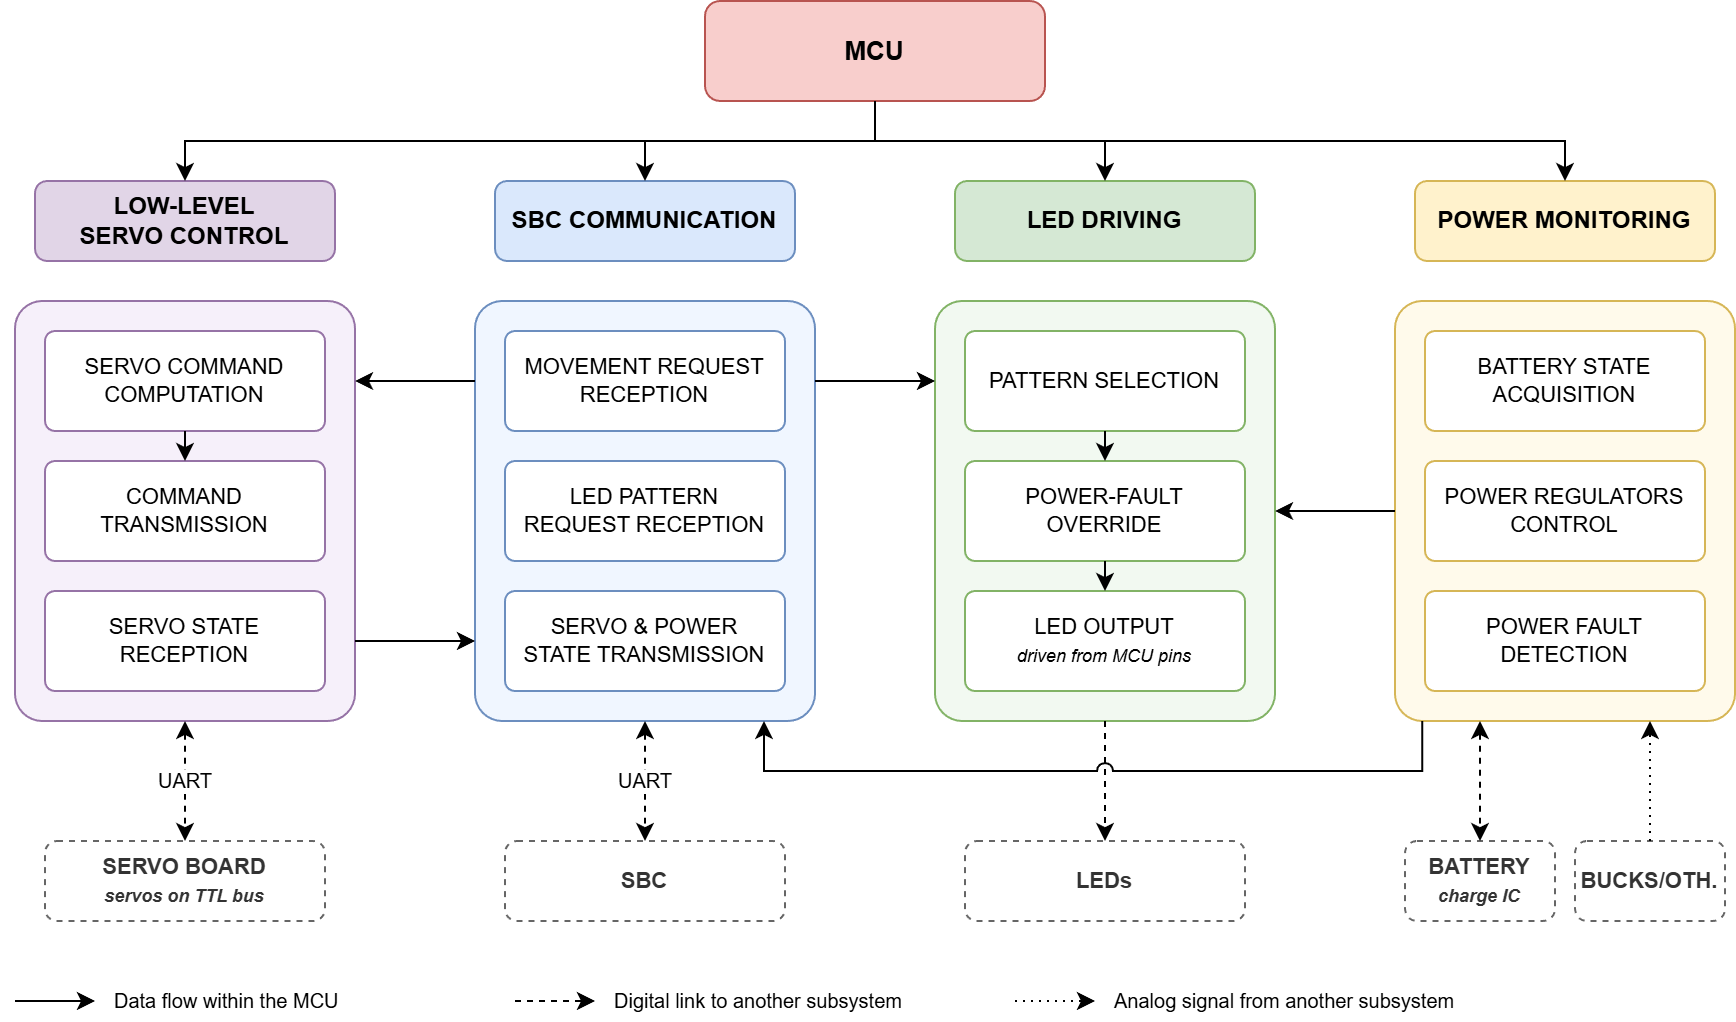

The diagram above was exported from draw.io. Its source (the exported page's mxGraphModel, read from the mxfile embedded in the PNG):
<mxGraphModel dx="1042" dy="634" grid="1" gridSize="10" guides="1" tooltips="1" connect="1" arrows="1" fold="1" page="0" pageScale="1" pageWidth="827" pageHeight="1169" math="0" shadow="0" adaptiveColors="auto">
  <root>
    <mxCell id="0" />
    <mxCell id="1" parent="0" />
    <mxCell id="root" parent="1" style="rounded=1;whiteSpace=wrap;html=1;fillColor=#f8cecc;strokeColor=#b85450;fontStyle=1;fontSize=13;" value="MCU" vertex="1">
      <mxGeometry height="50" width="170" x="365" y="20" as="geometry" />
    </mxCell>
    <mxCell id="srv_h" parent="1" style="rounded=1;whiteSpace=wrap;html=1;fillColor=#e1d5e7;strokeColor=#9673a6;fontStyle=1;fontSize=12;" value="LOW-LEVEL&lt;br&gt;SERVO CONTROL" vertex="1">
      <mxGeometry height="40" width="150" x="30" y="110" as="geometry" />
    </mxCell>
    <mxCell id="e_srv" edge="1" parent="1" source="root" style="edgeStyle=orthogonalEdgeStyle;rounded=0;html=1;endArrow=classic;endFill=1;exitX=0.5;exitY=1;exitDx=0;exitDy=0;entryX=0.5;entryY=0;entryDx=0;entryDy=0;" target="srv_h" value="">
      <mxGeometry relative="1" as="geometry" />
    </mxCell>
    <mxCell id="srv_c" parent="1" style="rounded=1;arcSize=8;whiteSpace=wrap;html=1;container=1;pointerEvents=0;fillColor=#f6f0fa;strokeColor=#9673a6;" value="" vertex="1">
      <mxGeometry height="210" width="170" x="20" y="170" as="geometry" />
    </mxCell>
    <mxCell id="srv_f0" parent="srv_c" style="rounded=1;arcSize=10;whiteSpace=wrap;html=1;fillColor=#FFFFFF;strokeColor=#9673a6;fontSize=11;" value="SERVO COMMAND&lt;br&gt;COMPUTATION" vertex="1">
      <mxGeometry height="50" width="140" x="15" y="15" as="geometry" />
    </mxCell>
    <mxCell id="srv_f1" parent="srv_c" style="rounded=1;arcSize=10;whiteSpace=wrap;html=1;fillColor=#FFFFFF;strokeColor=#9673a6;fontSize=11;" value="COMMAND&lt;br&gt;TRANSMISSION" vertex="1">
      <mxGeometry height="50" width="140" x="15" y="80" as="geometry" />
    </mxCell>
    <mxCell id="srv_f2" parent="srv_c" style="rounded=1;arcSize=10;whiteSpace=wrap;html=1;fillColor=#FFFFFF;strokeColor=#9673a6;fontSize=11;" value="SERVO STATE&lt;br&gt;RECEPTION" vertex="1">
      <mxGeometry height="50" width="140" x="15" y="145" as="geometry" />
    </mxCell>
    <mxCell id="srv_a01" edge="1" parent="srv_c" source="srv_f0" style="edgeStyle=orthogonalEdgeStyle;rounded=0;html=1;endArrow=classic;endFill=1;" target="srv_f1" value="">
      <mxGeometry relative="1" as="geometry" />
    </mxCell>
    <mxCell id="srv_if0" parent="1" style="rounded=1;whiteSpace=wrap;html=1;fillColor=#FFFFFF;strokeColor=#666666;dashed=1;fontStyle=1;fontSize=11;fontColor=#333333;" value="SERVO BOARD&lt;br&gt;&lt;font style=&quot;font-size: 9px;&quot;&gt;&lt;i&gt;servos on TTL bus&lt;/i&gt;&lt;/font&gt;" vertex="1">
      <mxGeometry height="40" width="140" x="35" y="440" as="geometry" />
    </mxCell>
    <mxCell id="srv_ie0" edge="1" parent="1" source="srv_c" style="edgeStyle=orthogonalEdgeStyle;rounded=0;html=1;endArrow=classic;endFill=1;dashed=1;exitX=0.5;exitY=1;exitDx=0;exitDy=0;entryX=0.5;entryY=0;entryDx=0;entryDy=0;fontSize=10;labelBackgroundColor=#ffffff;startArrow=classic;startFill=1;" target="srv_if0" value="UART">
      <mxGeometry relative="1" as="geometry" />
    </mxCell>
    <mxCell id="sbc_h" parent="1" style="rounded=1;whiteSpace=wrap;html=1;fillColor=#dae8fc;strokeColor=#6c8ebf;fontStyle=1;fontSize=12;" value="SBC COMMUNICATION" vertex="1">
      <mxGeometry height="40" width="150" x="260" y="110" as="geometry" />
    </mxCell>
    <mxCell id="e_sbc" edge="1" parent="1" source="root" style="edgeStyle=orthogonalEdgeStyle;rounded=0;html=1;endArrow=classic;endFill=1;exitX=0.5;exitY=1;exitDx=0;exitDy=0;entryX=0.5;entryY=0;entryDx=0;entryDy=0;" target="sbc_h" value="">
      <mxGeometry relative="1" as="geometry" />
    </mxCell>
    <mxCell id="sbc_c" parent="1" style="rounded=1;arcSize=8;whiteSpace=wrap;html=1;container=1;pointerEvents=0;fillColor=#f0f6ff;strokeColor=#6c8ebf;" value="" vertex="1">
      <mxGeometry height="210" width="170" x="250" y="170" as="geometry" />
    </mxCell>
    <mxCell id="sbc_f0" parent="sbc_c" style="rounded=1;arcSize=10;whiteSpace=wrap;html=1;fillColor=#FFFFFF;strokeColor=#6c8ebf;fontSize=11;" value="MOVEMENT REQUEST&lt;br&gt;RECEPTION" vertex="1">
      <mxGeometry height="50" width="140" x="15" y="15" as="geometry" />
    </mxCell>
    <mxCell id="sbc_f1" parent="sbc_c" style="rounded=1;arcSize=10;whiteSpace=wrap;html=1;fillColor=#FFFFFF;strokeColor=#6c8ebf;fontSize=11;" value="LED PATTERN&lt;br&gt;REQUEST RECEPTION" vertex="1">
      <mxGeometry height="50" width="140" x="15" y="80" as="geometry" />
    </mxCell>
    <mxCell id="sbc_f2" parent="sbc_c" style="rounded=1;arcSize=10;whiteSpace=wrap;html=1;fillColor=#FFFFFF;strokeColor=#6c8ebf;fontSize=11;" value="SERVO &amp;amp; POWER&lt;br&gt;STATE TRANSMISSION" vertex="1">
      <mxGeometry height="50" width="140" x="15" y="145" as="geometry" />
    </mxCell>
    <mxCell id="sbc_if0" parent="1" style="rounded=1;whiteSpace=wrap;html=1;fillColor=#FFFFFF;strokeColor=#666666;dashed=1;fontStyle=1;fontSize=11;fontColor=#333333;" value="SBC" vertex="1">
      <mxGeometry height="40" width="140" x="265" y="440" as="geometry" />
    </mxCell>
    <mxCell id="sbc_ie0" edge="1" parent="1" source="sbc_c" style="edgeStyle=orthogonalEdgeStyle;rounded=0;html=1;endArrow=classic;endFill=1;dashed=1;exitX=0.5;exitY=1;exitDx=0;exitDy=0;entryX=0.5;entryY=0;entryDx=0;entryDy=0;fontSize=10;labelBackgroundColor=#ffffff;startArrow=classic;startFill=1;" target="sbc_if0" value="UART">
      <mxGeometry relative="1" as="geometry" />
    </mxCell>
    <mxCell id="led_h" parent="1" style="rounded=1;whiteSpace=wrap;html=1;fillColor=#d5e8d4;strokeColor=#82b366;fontStyle=1;fontSize=12;" value="LED DRIVING" vertex="1">
      <mxGeometry height="40" width="150" x="490" y="110" as="geometry" />
    </mxCell>
    <mxCell id="e_led" edge="1" parent="1" source="root" style="edgeStyle=orthogonalEdgeStyle;rounded=0;html=1;endArrow=classic;endFill=1;exitX=0.5;exitY=1;exitDx=0;exitDy=0;entryX=0.5;entryY=0;entryDx=0;entryDy=0;" target="led_h" value="">
      <mxGeometry relative="1" as="geometry" />
    </mxCell>
    <mxCell id="led_c" parent="1" style="rounded=1;arcSize=8;whiteSpace=wrap;html=1;container=1;pointerEvents=0;fillColor=#f2f9f1;strokeColor=#82b366;" value="" vertex="1">
      <mxGeometry height="210" width="170" x="480" y="170" as="geometry" />
    </mxCell>
    <mxCell id="led_f0" parent="led_c" style="rounded=1;arcSize=10;whiteSpace=wrap;html=1;fillColor=#FFFFFF;strokeColor=#82b366;fontSize=11;" value="PATTERN SELECTION" vertex="1">
      <mxGeometry height="50" width="140" x="15" y="15" as="geometry" />
    </mxCell>
    <mxCell id="led_f1" parent="led_c" style="rounded=1;arcSize=10;whiteSpace=wrap;html=1;fillColor=#FFFFFF;strokeColor=#82b366;fontSize=11;" value="POWER-FAULT&lt;br&gt;OVERRIDE" vertex="1">
      <mxGeometry height="50" width="140" x="15" y="80" as="geometry" />
    </mxCell>
    <mxCell id="led_f2" parent="led_c" style="rounded=1;arcSize=10;whiteSpace=wrap;html=1;fillColor=#FFFFFF;strokeColor=#82b366;fontSize=11;" value="LED OUTPUT&lt;br&gt;&lt;font style=&quot;font-size: 9px;&quot;&gt;&lt;i&gt;driven from MCU pins&lt;/i&gt;&lt;/font&gt;" vertex="1">
      <mxGeometry height="50" width="140" x="15" y="145" as="geometry" />
    </mxCell>
    <mxCell id="led_a01" edge="1" parent="led_c" source="led_f0" style="edgeStyle=orthogonalEdgeStyle;rounded=0;html=1;endArrow=classic;endFill=1;" target="led_f1" value="">
      <mxGeometry relative="1" as="geometry" />
    </mxCell>
    <mxCell id="led_a12" edge="1" parent="led_c" source="led_f1" style="edgeStyle=orthogonalEdgeStyle;rounded=0;html=1;endArrow=classic;endFill=1;" target="led_f2" value="">
      <mxGeometry relative="1" as="geometry" />
    </mxCell>
    <mxCell id="led_if0" parent="1" style="rounded=1;whiteSpace=wrap;html=1;fillColor=#FFFFFF;strokeColor=#666666;dashed=1;fontStyle=1;fontSize=11;fontColor=#333333;" value="LEDs" vertex="1">
      <mxGeometry height="40" width="140" x="495" y="440" as="geometry" />
    </mxCell>
    <mxCell id="led_ie0" edge="1" parent="1" source="led_c" style="edgeStyle=orthogonalEdgeStyle;rounded=0;html=1;endArrow=classic;endFill=1;dashed=1;exitX=0.5;exitY=1;exitDx=0;exitDy=0;entryX=0.5;entryY=0;entryDx=0;entryDy=0;fontSize=10;labelBackgroundColor=#ffffff;" target="led_if0" value="">
      <mxGeometry relative="1" as="geometry" />
    </mxCell>
    <mxCell id="pwr_h" parent="1" style="rounded=1;whiteSpace=wrap;html=1;fillColor=#fff2cc;strokeColor=#d6b656;fontStyle=1;fontSize=12;" value="POWER MONITORING" vertex="1">
      <mxGeometry height="40" width="150" x="720" y="110" as="geometry" />
    </mxCell>
    <mxCell id="e_pwr" edge="1" parent="1" source="root" style="edgeStyle=orthogonalEdgeStyle;rounded=0;html=1;endArrow=classic;endFill=1;exitX=0.5;exitY=1;exitDx=0;exitDy=0;entryX=0.5;entryY=0;entryDx=0;entryDy=0;" target="pwr_h" value="">
      <mxGeometry relative="1" as="geometry" />
    </mxCell>
    <mxCell id="pwr_c" parent="1" style="rounded=1;arcSize=8;whiteSpace=wrap;html=1;container=1;pointerEvents=0;fillColor=#fffaeb;strokeColor=#d6b656;" value="" vertex="1">
      <mxGeometry height="210" width="170" x="710" y="170" as="geometry" />
    </mxCell>
    <mxCell id="pwr_f0" parent="pwr_c" style="rounded=1;arcSize=10;whiteSpace=wrap;html=1;fillColor=#FFFFFF;strokeColor=#d6b656;fontSize=11;" value="BATTERY STATE&lt;br&gt;ACQUISITION" vertex="1">
      <mxGeometry height="50" width="140" x="15" y="15" as="geometry" />
    </mxCell>
    <mxCell id="pwr_f1" parent="pwr_c" style="rounded=1;arcSize=10;whiteSpace=wrap;html=1;fillColor=#FFFFFF;strokeColor=#d6b656;fontSize=11;" value="POWER REGULATORS CONTROL" vertex="1">
      <mxGeometry height="50" width="140" x="15" y="80" as="geometry" />
    </mxCell>
    <mxCell id="pwr_f2" parent="pwr_c" style="rounded=1;arcSize=10;whiteSpace=wrap;html=1;fillColor=#FFFFFF;strokeColor=#d6b656;fontSize=11;" value="POWER FAULT&lt;br&gt;DETECTION" vertex="1">
      <mxGeometry height="50" width="140" x="15" y="145" as="geometry" />
    </mxCell>
    <mxCell id="pwr_if0" parent="1" style="rounded=1;whiteSpace=wrap;html=1;fillColor=#FFFFFF;strokeColor=#666666;dashed=1;fontStyle=1;fontSize=11;fontColor=#333333;" value="BATTERY&lt;br&gt;&lt;font style=&quot;font-size: 9px;&quot;&gt;&lt;i&gt;charge IC&lt;/i&gt;&lt;/font&gt;" vertex="1">
      <mxGeometry height="40" width="75" x="715" y="440" as="geometry" />
    </mxCell>
    <mxCell id="pwr_ie0" edge="1" parent="1" source="pwr_c" style="edgeStyle=orthogonalEdgeStyle;rounded=0;html=1;endArrow=classic;endFill=1;dashed=1;exitX=0.25;exitY=1;exitDx=0;exitDy=0;entryX=0.5;entryY=0;entryDx=0;entryDy=0;fontSize=10;labelBackgroundColor=#ffffff;startArrow=classic;startFill=1;" target="pwr_if0" value="">
      <mxGeometry relative="1" as="geometry" />
    </mxCell>
    <mxCell id="pwr_if1" parent="1" style="rounded=1;whiteSpace=wrap;html=1;fillColor=#FFFFFF;strokeColor=#666666;dashed=1;fontStyle=1;fontSize=11;fontColor=#333333;" value="BUCKS/OTH." vertex="1">
      <mxGeometry height="40" width="75" x="800" y="440" as="geometry" />
    </mxCell>
    <mxCell id="pwr_ie1" edge="1" parent="1" source="pwr_if1" style="edgeStyle=orthogonalEdgeStyle;rounded=0;html=1;endArrow=classic;endFill=1;dashed=1;dashPattern=1 3;exitX=0.5;exitY=0;exitDx=0;exitDy=0;entryX=0.75;entryY=1;entryDx=0;entryDy=0;fontSize=10;labelBackgroundColor=#ffffff;" target="pwr_c" value="">
      <mxGeometry relative="1" as="geometry" />
    </mxCell>
    <mxCell id="flow0" edge="1" parent="1" source="sbc_c" style="edgeStyle=orthogonalEdgeStyle;rounded=0;html=1;endArrow=classic;endFill=1;exitX=0;exitY=0.1905;exitDx=0;exitDy=0;entryX=1;entryY=0.1905;entryDx=0;entryDy=0;fontSize=9;fontStyle=2;" target="srv_c" value="">
      <mxGeometry relative="1" y="-20" as="geometry">
        <mxPoint as="offset" />
      </mxGeometry>
    </mxCell>
    <mxCell id="flow1" edge="1" parent="1" source="srv_c" style="edgeStyle=orthogonalEdgeStyle;rounded=0;html=1;endArrow=classic;endFill=1;exitX=1;exitY=0.8095;exitDx=0;exitDy=0;entryX=0;entryY=0.8095;entryDx=0;entryDy=0;fontSize=9;fontStyle=2;" target="sbc_c" value="">
      <mxGeometry relative="1" as="geometry">
        <mxPoint y="-16" as="offset" />
      </mxGeometry>
    </mxCell>
    <mxCell id="flow2" edge="1" parent="1" source="sbc_c" style="edgeStyle=orthogonalEdgeStyle;rounded=0;html=1;endArrow=classic;endFill=1;exitX=1;exitY=0.1905;exitDx=0;exitDy=0;entryX=0;entryY=0.1905;entryDx=0;entryDy=0;fontSize=9;fontStyle=2;" target="led_c" value="">
      <mxGeometry relative="1" as="geometry">
        <mxPoint y="-16" as="offset" />
      </mxGeometry>
    </mxCell>
    <mxCell id="flow3" edge="1" parent="1" source="pwr_c" style="edgeStyle=orthogonalEdgeStyle;rounded=0;html=1;endArrow=classic;endFill=1;exitX=0;exitY=0.5000;exitDx=0;exitDy=0;entryX=1;entryY=0.5000;entryDx=0;entryDy=0;fontSize=9;fontStyle=2;" target="led_c" value="">
      <mxGeometry relative="1" as="geometry">
        <mxPoint y="-16" as="offset" />
      </mxGeometry>
    </mxCell>
    <mxCell id="lane" edge="1" parent="1" source="pwr_c" style="edgeStyle=orthogonalEdgeStyle;rounded=0;html=1;endArrow=classic;endFill=1;exitX=0.08;exitY=1;exitDx=0;exitDy=0;entryX=0.85;entryY=1;entryDx=0;entryDy=0;jumpStyle=arc;jumpSize=8;fontSize=9;fontStyle=2;labelBackgroundColor=#ffffff;" target="sbc_c" value="">
      <mxGeometry relative="1" as="geometry">
        <Array as="points">
          <mxPoint x="723.6" y="405" />
          <mxPoint x="394.5" y="405" />
        </Array>
      </mxGeometry>
    </mxCell>
    <mxCell id="leg_l0" edge="1" parent="1" style="endArrow=classic;endFill=1;html=1;rounded=0;" value="">
      <mxGeometry relative="1" as="geometry">
        <mxPoint x="20" y="520" as="sourcePoint" />
        <mxPoint x="60" y="520" as="targetPoint" />
      </mxGeometry>
    </mxCell>
    <mxCell id="leg_t0" parent="1" style="text;html=1;align=left;verticalAlign=middle;fontSize=10;" value="Data flow within the MCU" vertex="1">
      <mxGeometry height="20" width="200" x="68" y="510" as="geometry" />
    </mxCell>
    <mxCell id="leg_l1" edge="1" parent="1" style="endArrow=classic;endFill=1;html=1;rounded=0;dashed=1;" value="">
      <mxGeometry relative="1" as="geometry">
        <mxPoint x="270" y="520" as="sourcePoint" />
        <mxPoint x="310" y="520" as="targetPoint" />
      </mxGeometry>
    </mxCell>
    <mxCell id="leg_t1" parent="1" style="text;html=1;align=left;verticalAlign=middle;fontSize=10;" value="Digital link to another subsystem" vertex="1">
      <mxGeometry height="20" width="200" x="318" y="510" as="geometry" />
    </mxCell>
    <mxCell id="leg_l2" edge="1" parent="1" style="endArrow=classic;endFill=1;html=1;rounded=0;dashed=1;dashPattern=1 3;" value="">
      <mxGeometry relative="1" as="geometry">
        <mxPoint x="520" y="520" as="sourcePoint" />
        <mxPoint x="560" y="520" as="targetPoint" />
      </mxGeometry>
    </mxCell>
    <mxCell id="leg_t2" parent="1" style="text;html=1;align=left;verticalAlign=middle;fontSize=10;" value="Analog signal from another subsystem" vertex="1">
      <mxGeometry height="20" width="200" x="568" y="510" as="geometry" />
    </mxCell>
  </root>
</mxGraphModel>